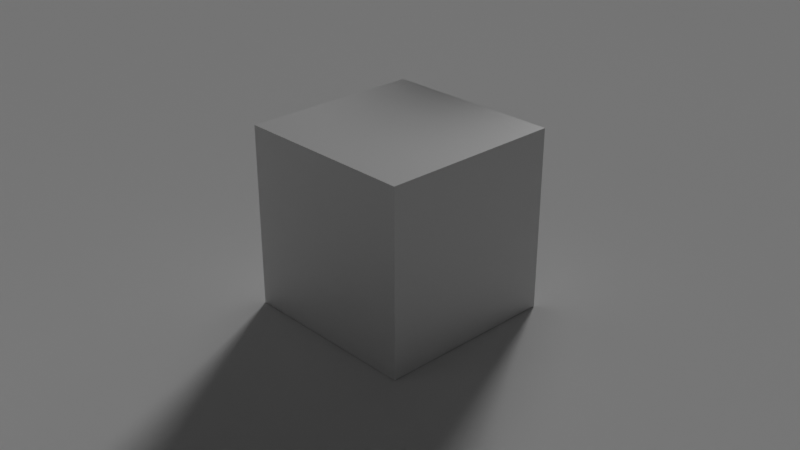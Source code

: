 # Source: LightsScene.blend  (saved by Blender 4.1.23; exported with 4.5.12 LTS)
import bpy
from mathutils import Matrix  # noqa: F401  (used for matrix-valued properties, if any)

bpy.ops.wm.read_factory_settings(use_empty=True)
scene = bpy.context.scene
scene.name = 'Scene'

# ---- collections
col_collection = bpy.data.collections.new('Collection'); scene.collection.children.link(col_collection)

# ---- materials (node trees are filled in below, after node groups)
mat_material = bpy.data.materials.new('Material')
mat_material.alpha_threshold = 0.0
mat_material.use_transparent_shadow = False
mat_material.roughness = 0.5
mat_material.line_color = (0.0, 0.0, 0.0, 1.0)
mat_material_001 = bpy.data.materials.new('Material.001')
mat_material_001.alpha_threshold = 0.0
mat_material_001.use_transparent_shadow = False
mat_material_001.roughness = 0.5
mat_material_001.line_color = (0.0, 0.0, 0.0, 1.0)
mat_material_002 = bpy.data.materials.new('Material.002')
mat_material_002.alpha_threshold = 0.0
mat_material_002.use_transparent_shadow = False
mat_material_002.roughness = 0.5
mat_material_002.line_color = (0.0, 0.0, 0.0, 1.0)

# ---- material node trees
mat_material.use_nodes = True; mat_material.node_tree.nodes.clear()
_N = mat_material.node_tree.nodes; _L = mat_material.node_tree.links
n0 = _N.new('ShaderNodeOutputMaterial'); n0.name = 'Material Output'; n0.location = (300, 300)
n1 = _N.new('ShaderNodeBsdfPrincipled'); n1.name = 'Principled BSDF'; n1.location = (10, 300)
n1.inputs[3].default_value = 1.45
_L.new(n1.outputs[0], n0.inputs[0])
n0.is_active_output = True
mat_material_001.use_nodes = True; mat_material_001.node_tree.nodes.clear()
_N = mat_material_001.node_tree.nodes; _L = mat_material_001.node_tree.links
n0 = _N.new('ShaderNodeOutputMaterial'); n0.name = 'Material Output'; n0.location = (300, 300)
n1 = _N.new('ShaderNodeBsdfPrincipled'); n1.name = 'Principled BSDF'; n1.location = (10, 300)
n1.inputs[3].default_value = 1.45
_L.new(n1.outputs[0], n0.inputs[0])
n0.is_active_output = True
mat_material_002.use_nodes = True; mat_material_002.node_tree.nodes.clear()
_N = mat_material_002.node_tree.nodes; _L = mat_material_002.node_tree.links
n0 = _N.new('ShaderNodeOutputMaterial'); n0.name = 'Material Output'; n0.location = (300, 300)
n1 = _N.new('ShaderNodeBsdfPrincipled'); n1.name = 'Principled BSDF'; n1.location = (10, 300)
n1.inputs[3].default_value = 1.45
_L.new(n1.outputs[0], n0.inputs[0])
n0.is_active_output = True

# ---- world
world_world = bpy.data.worlds.new('World'); scene.world = world_world
world_world.use_nodes = True; world_world.node_tree.nodes.clear()
_N = world_world.node_tree.nodes; _L = world_world.node_tree.links
n0 = _N.new('ShaderNodeOutputWorld'); n0.name = 'World Output'; n0.location = (300, 300)
n1 = _N.new('ShaderNodeBackground'); n1.name = 'Background'; n1.location = (10, 300)
n1.inputs[0].default_value = (0.05088, 0.05088, 0.05088, 1.0)
_L.new(n1.outputs[0], n0.inputs[0])
n0.is_active_output = True
world_world.color = (0.05088, 0.05088, 0.05088)
world_world.use_sun_shadow = False
world_world.sun_shadow_jitter_overblur = 0.0

# ---- cameras
cam_camera = bpy.data.cameras.new('Camera')
cam_camera.clip_end = 100.0
cam_camera.ortho_scale = 7.314

# ---- lights
light_light_001 = bpy.data.lights.new('Light.001', 'SUN')
light_light_001.transmission_factor = 0.0
light_light_001.angle = 0.1993
light_light_001.energy = 1.0
light_light_001.shadow_soft_size = 6.57
light_light_001.shadow_cascade_max_distance = 1000.0

# ---- meshes
me_cube = bpy.data.meshes.new('Cube')
me_cube.from_pydata([(1.0, 1.0, 1.0), (1.0, 1.0, -1.0), (1.0, -1.0, 1.0), (1.0, -1.0, -1.0), (-1.0, 1.0, 1.0), (-1.0, 1.0, -1.0), (-1.0, -1.0, 1.0), (-1.0, -1.0, -1.0)], [], [(0, 4, 6, 2), (3, 2, 6, 7), (7, 6, 4, 5), (5, 1, 3, 7), (1, 0, 2, 3), (5, 4, 0, 1)])
_uv = me_cube.uv_layers.new(name='UVMap')
_uv.uv.foreach_set('vector', [0.625, 0.5, 0.875, 0.5, 0.875, 0.75, 0.625, 0.75, 0.375, 0.75, 0.625, 0.75, 0.625, 1.0, 0.375, 1.0, 0.375, 0.0, 0.625, 0.0, 0.625, 0.25, 0.375, 0.25, 0.125, 0.5, 0.375, 0.5, 0.375, 0.75, 0.125, 0.75, 0.375, 0.5, 0.625, 0.5, 0.625, 0.75, 0.375, 0.75, 0.375, 0.25, 0.625, 0.25, 0.625, 0.5, 0.375, 0.5])
me_cube.materials.append(mat_material)
me_cube.use_mirror_vertex_groups = False
me_cube.update()
me_plane = bpy.data.meshes.new('Plane')
me_plane.from_pydata([(-1.0, -1.0, 0.0), (1.0, -1.0, 0.0), (-1.0, 1.0, 0.0), (1.0, 1.0, 0.0)], [], [(0, 1, 3, 2)])
_uv = me_plane.uv_layers.new(name='UVMap')
_uv.uv.foreach_set('vector', [0.0, 0.0, 1.0, 0.0, 1.0, 1.0, 0.0, 1.0])
me_plane.update()
me_icosphere = bpy.data.meshes.new('Icosphere')
me_icosphere.from_pydata([(0.0, 0.0, -1.0), (0.7236, -0.5257, -0.4472), (-0.2764, -0.8506, -0.4472), (-0.8944, 0.0, -0.4472), (-0.2764, 0.8506, -0.4472), (0.7236, 0.5257, -0.4472), (0.2764, -0.8506, 0.4472), (-0.7236, -0.5257, 0.4472), (-0.7236, 0.5257, 0.4472), (0.2764, 0.8506, 0.4472), (0.8944, 0.0, 0.4472), (0.0, 0.0, 1.0), (-0.1625, -0.5, -0.8507), (0.4253, -0.309, -0.8507), (0.2629, -0.809, -0.5257), (0.8506, 0.0, -0.5257), (0.4253, 0.309, -0.8507), (-0.5257, 0.0, -0.8507), (-0.6882, -0.5, -0.5257), (-0.1625, 0.5, -0.8507), (-0.6882, 0.5, -0.5257), (0.2629, 0.809, -0.5257), (0.9511, -0.309, 0.0), (0.9511, 0.309, 0.0), (0.0, -1.0, 0.0), (0.5878, -0.809, 0.0), (-0.9511, -0.309, 0.0), (-0.5878, -0.809, 0.0), (-0.5878, 0.809, 0.0), (-0.9511, 0.309, 0.0), (0.5878, 0.809, 0.0), (0.0, 1.0, 0.0), (0.6882, -0.5, 0.5257), (-0.2629, -0.809, 0.5257), (-0.8506, 0.0, 0.5257), (-0.2629, 0.809, 0.5257), (0.6882, 0.5, 0.5257), (0.1625, -0.5, 0.8507), (0.5257, 0.0, 0.8507), (-0.4253, -0.309, 0.8507), (-0.4253, 0.309, 0.8507), (0.1625, 0.5, 0.8507)], [], [(0, 13, 12), (1, 13, 15), (0, 12, 17), (0, 17, 19), (0, 19, 16), (1, 15, 22), (2, 14, 24), (3, 18, 26), (4, 20, 28), (5, 21, 30), (1, 22, 25), (2, 24, 27), (3, 26, 29), (4, 28, 31), (5, 30, 23), (6, 32, 37), (7, 33, 39), (8, 34, 40), (9, 35, 41), (10, 36, 38), (38, 41, 11), (38, 36, 41), (36, 9, 41), (41, 40, 11), (41, 35, 40), (35, 8, 40), (40, 39, 11), (40, 34, 39), (34, 7, 39), (39, 37, 11), (39, 33, 37), (33, 6, 37), (37, 38, 11), (37, 32, 38), (32, 10, 38), (23, 36, 10), (23, 30, 36), (30, 9, 36), (31, 35, 9), (31, 28, 35), (28, 8, 35), (29, 34, 8), (29, 26, 34), (26, 7, 34), (27, 33, 7), (27, 24, 33), (24, 6, 33), (25, 32, 6), (25, 22, 32), (22, 10, 32), (30, 31, 9), (30, 21, 31), (21, 4, 31), (28, 29, 8), (28, 20, 29), (20, 3, 29), (26, 27, 7), (26, 18, 27), (18, 2, 27), (24, 25, 6), (24, 14, 25), (14, 1, 25), (22, 23, 10), (22, 15, 23), (15, 5, 23), (16, 21, 5), (16, 19, 21), (19, 4, 21), (19, 20, 4), (19, 17, 20), (17, 3, 20), (17, 18, 3), (17, 12, 18), (12, 2, 18), (15, 16, 5), (15, 13, 16), (13, 0, 16), (12, 14, 2), (12, 13, 14), (13, 1, 14)])
_uv = me_icosphere.uv_layers.new(name='UVMap')
_uv.uv.foreach_set('vector', [0.1818, 0.0, 0.2273, 0.07873, 0.1364, 0.07873, 0.2727, 0.1575, 0.3182, 0.07873, 0.3636, 0.1575, 0.9091, 0.0, 0.9545, 0.07873, 0.8636, 0.07873, 0.7273, 0.0, 0.7727, 0.07873, 0.6818, 0.07873, 0.5455, 0.0, 0.5909, 0.07873, 0.5, 0.07873, 0.2727, 0.1575, 0.3636, 0.1575, 0.3182, 0.2362, 0.09091, 0.1575, 0.1818, 0.1575, 0.1364, 0.2362, 0.8182, 0.1575, 0.9091, 0.1575, 0.8636, 0.2362, 0.6364, 0.1575, 0.7273, 0.1575, 0.6818, 0.2362, 0.4545, 0.1575, 0.5455, 0.1575, 0.5, 0.2362, 0.2727, 0.1575, 0.3182, 0.2362, 0.2273, 0.2362, 0.09091, 0.1575, 0.1364, 0.2362, 0.04546, 0.2362, 0.8182, 0.1575, 0.8636, 0.2362, 0.7727, 0.2362, 0.6364, 0.1575, 0.6818, 0.2362, 0.5909, 0.2362, 0.4545, 0.1575, 0.5, 0.2362, 0.4091, 0.2362, 0.1818, 0.3149, 0.2727, 0.3149, 0.2273, 0.3937, 0.0, 0.3149, 0.09091, 0.3149, 0.04546, 0.3937, 0.7273, 0.3149, 0.8182, 0.3149, 0.7727, 0.3937, 0.5455, 0.3149, 0.6364, 0.3149, 0.5909, 0.3937, 0.3636, 0.3149, 0.4545, 0.3149, 0.4091, 0.3937, 0.4091, 0.3937, 0.5, 0.3937, 0.4545, 0.4724, 0.4091, 0.3937, 0.4545, 0.3149, 0.5, 0.3937, 0.4545, 0.3149, 0.5455, 0.3149, 0.5, 0.3937, 0.5909, 0.3937, 0.6818, 0.3937, 0.6364, 0.4724, 0.5909, 0.3937, 0.6364, 0.3149, 0.6818, 0.3937, 0.6364, 0.3149, 0.7273, 0.3149, 0.6818, 0.3937, 0.7727, 0.3937, 0.8636, 0.3937, 0.8182, 0.4724, 0.7727, 0.3937, 0.8182, 0.3149, 0.8636, 0.3937, 0.8182, 0.3149, 0.9091, 0.3149, 0.8636, 0.3937, 0.04546, 0.3937, 0.1364, 0.3937, 0.09091, 0.4724, 0.04546, 0.3937, 0.09091, 0.3149, 0.1364, 0.3937, 0.09091, 0.3149, 0.1818, 0.3149, 0.1364, 0.3937, 0.2273, 0.3937, 0.3182, 0.3937, 0.2727, 0.4724, 0.2273, 0.3937, 0.2727, 0.3149, 0.3182, 0.3937, 0.2727, 0.3149, 0.3636, 0.3149, 0.3182, 0.3937, 0.4091, 0.2362, 0.4545, 0.3149, 0.3636, 0.3149, 0.4091, 0.2362, 0.5, 0.2362, 0.4545, 0.3149, 0.5, 0.2362, 0.5455, 0.3149, 0.4545, 0.3149, 0.5909, 0.2362, 0.6364, 0.3149, 0.5455, 0.3149, 0.5909, 0.2362, 0.6818, 0.2362, 0.6364, 0.3149, 0.6818, 0.2362, 0.7273, 0.3149, 0.6364, 0.3149, 0.7727, 0.2362, 0.8182, 0.3149, 0.7273, 0.3149, 0.7727, 0.2362, 0.8636, 0.2362, 0.8182, 0.3149, 0.8636, 0.2362, 0.9091, 0.3149, 0.8182, 0.3149, 0.04546, 0.2362, 0.09091, 0.3149, 0.0, 0.3149, 0.04546, 0.2362, 0.1364, 0.2362, 0.09091, 0.3149, 0.1364, 0.2362, 0.1818, 0.3149, 0.09091, 0.3149, 0.2273, 0.2362, 0.2727, 0.3149, 0.1818, 0.3149, 0.2273, 0.2362, 0.3182, 0.2362, 0.2727, 0.3149, 0.3182, 0.2362, 0.3636, 0.3149, 0.2727, 0.3149, 0.5, 0.2362, 0.5909, 0.2362, 0.5455, 0.3149, 0.5, 0.2362, 0.5455, 0.1575, 0.5909, 0.2362, 0.5455, 0.1575, 0.6364, 0.1575, 0.5909, 0.2362, 0.6818, 0.2362, 0.7727, 0.2362, 0.7273, 0.3149, 0.6818, 0.2362, 0.7273, 0.1575, 0.7727, 0.2362, 0.7273, 0.1575, 0.8182, 0.1575, 0.7727, 0.2362, 0.8636, 0.2362, 0.9545, 0.2362, 0.9091, 0.3149, 0.8636, 0.2362, 0.9091, 0.1575, 0.9545, 0.2362, 0.9091, 0.1575, 1.0, 0.1575, 0.9545, 0.2362, 0.1364, 0.2362, 0.2273, 0.2362, 0.1818, 0.3149, 0.1364, 0.2362, 0.1818, 0.1575, 0.2273, 0.2362, 0.1818, 0.1575, 0.2727, 0.1575, 0.2273, 0.2362, 0.3182, 0.2362, 0.4091, 0.2362, 0.3636, 0.3149, 0.3182, 0.2362, 0.3636, 0.1575, 0.4091, 0.2362, 0.3636, 0.1575, 0.4545, 0.1575, 0.4091, 0.2362, 0.5, 0.07873, 0.5455, 0.1575, 0.4545, 0.1575, 0.5, 0.07873, 0.5909, 0.07873, 0.5455, 0.1575, 0.5909, 0.07873, 0.6364, 0.1575, 0.5455, 0.1575, 0.6818, 0.07873, 0.7273, 0.1575, 0.6364, 0.1575, 0.6818, 0.07873, 0.7727, 0.07873, 0.7273, 0.1575, 0.7727, 0.07873, 0.8182, 0.1575, 0.7273, 0.1575, 0.8636, 0.07873, 0.9091, 0.1575, 0.8182, 0.1575, 0.8636, 0.07873, 0.9545, 0.07873, 0.9091, 0.1575, 0.9545, 0.07873, 1.0, 0.1575, 0.9091, 0.1575, 0.3636, 0.1575, 0.4091, 0.07873, 0.4545, 0.1575, 0.3636, 0.1575, 0.3182, 0.07873, 0.4091, 0.07873, 0.3182, 0.07873, 0.3636, 0.0, 0.4091, 0.07873, 0.1364, 0.07873, 0.1818, 0.1575, 0.09091, 0.1575, 0.1364, 0.07873, 0.2273, 0.07873, 0.1818, 0.1575, 0.2273, 0.07873, 0.2727, 0.1575, 0.1818, 0.1575])
me_icosphere.update()
me_cube_001 = bpy.data.meshes.new('Cube.001')
me_cube_001.from_pydata([(1.0, 1.0, 1.0), (1.0, 1.0, -1.0), (1.0, -1.0, 1.0), (1.0, -1.0, -1.0), (-1.0, 1.0, 1.0), (-1.0, 1.0, -1.0), (-1.0, -1.0, 1.0), (-1.0, -1.0, -1.0)], [], [(0, 4, 6, 2), (3, 2, 6, 7), (7, 6, 4, 5), (5, 1, 3, 7), (1, 0, 2, 3), (5, 4, 0, 1)])
_uv = me_cube_001.uv_layers.new(name='UVMap')
_uv.uv.foreach_set('vector', [0.625, 0.5, 0.875, 0.5, 0.875, 0.75, 0.625, 0.75, 0.375, 0.75, 0.625, 0.75, 0.625, 1.0, 0.375, 1.0, 0.375, 0.0, 0.625, 0.0, 0.625, 0.25, 0.375, 0.25, 0.125, 0.5, 0.375, 0.5, 0.375, 0.75, 0.125, 0.75, 0.375, 0.5, 0.625, 0.5, 0.625, 0.75, 0.375, 0.75, 0.375, 0.25, 0.625, 0.25, 0.625, 0.5, 0.375, 0.5])
me_cube_001.materials.append(mat_material_001)
me_cube_001.use_mirror_vertex_groups = False
me_cube_001.update()
me_cube_002 = bpy.data.meshes.new('Cube.002')
me_cube_002.from_pydata([(1.0, 1.0, 1.0), (1.0, 1.0, -1.0), (1.0, -1.0, 1.0), (1.0, -1.0, -1.0), (-1.0, 1.0, 1.0), (-1.0, 1.0, -1.0), (-1.0, -1.0, 1.0), (-1.0, -1.0, -1.0)], [], [(0, 4, 6, 2), (3, 2, 6, 7), (7, 6, 4, 5), (5, 1, 3, 7), (1, 0, 2, 3), (5, 4, 0, 1)])
_uv = me_cube_002.uv_layers.new(name='UVMap')
_uv.uv.foreach_set('vector', [0.625, 0.5, 0.875, 0.5, 0.875, 0.75, 0.625, 0.75, 0.375, 0.75, 0.625, 0.75, 0.625, 1.0, 0.375, 1.0, 0.375, 0.0, 0.625, 0.0, 0.625, 0.25, 0.375, 0.25, 0.125, 0.5, 0.375, 0.5, 0.375, 0.75, 0.125, 0.75, 0.375, 0.5, 0.625, 0.5, 0.625, 0.75, 0.375, 0.75, 0.375, 0.25, 0.625, 0.25, 0.625, 0.5, 0.375, 0.5])
me_cube_002.materials.append(mat_material_002)
me_cube_002.use_mirror_vertex_groups = False
me_cube_002.update()

# ---- objects
ob_cube = bpy.data.objects.new('Cube', me_cube)
ob_camera = bpy.data.objects.new('Camera', cam_camera)
ob_plane = bpy.data.objects.new('Plane', me_plane)
ob_icosphere = bpy.data.objects.new('Icosphere', me_icosphere)
ob_cube_001 = bpy.data.objects.new('Cube.001', me_cube_001)
ob_cube_002 = bpy.data.objects.new('Cube.002', me_cube_002)
ob_light_001 = bpy.data.objects.new('Light.001', light_light_001)

# ---- transforms, parenting, visibility, modifiers, constraints
ob_cube.location = (0.0, 0.0, 0.0)
ob_cube.lock_rotations_4d = False
ob_cube.empty_display_type = 'ARROWS'
ob_cube.lineart.crease_threshold = 0.0
ob_camera.location = (7.359, -6.926, 4.958)
ob_camera.rotation_euler = (1.109, 0.0, 0.8149)
ob_camera.lock_rotations_4d = False
ob_camera.empty_display_type = 'ARROWS'
ob_camera.color = (0.0, 0.0, 0.0, 0.0)
ob_camera.display_type = 'WIRE'
ob_camera.lineart.crease_threshold = 0.0
ob_plane.location = (0.0, 0.0, -1.005)
ob_plane.scale = (16.02, 16.02, 16.02)
ob_icosphere.location = (-3.188, 6.247, 3.687)
ob_cube_001.location = (-1.828, -5.89, 6.861)
ob_cube_001.scale = (0.3779, 0.3779, 13.79)
ob_cube_001.lock_rotations_4d = False
ob_cube_001.empty_display_type = 'ARROWS'
ob_cube_001.lineart.crease_threshold = 0.0
ob_cube_002.location = (4.335, -4.397, 7.992)
ob_cube_002.rotation_euler = (-3.309, -0.5646, 0.8482)
ob_cube_002.scale = (0.3779, 0.3779, 13.79)
ob_cube_002.lock_rotations_4d = False
ob_cube_002.empty_display_type = 'ARROWS'
ob_cube_002.lineart.crease_threshold = 0.0
ob_light_001.location = (-10.31, 16.03, 7.54)
ob_light_001.rotation_euler = (1.029, 0.0, 3.629)
ob_light_001.lock_rotations_4d = False
ob_light_001.empty_display_type = 'ARROWS'
ob_light_001.color = (0.0, 0.0, 0.0, 0.0)
ob_light_001.lineart.crease_threshold = 0.0

# ---- collection membership
col_collection.objects.link(ob_cube)
col_collection.objects.link(ob_camera)
col_collection.objects.link(ob_plane)
col_collection.objects.link(ob_icosphere)
col_collection.objects.link(ob_cube_001)
col_collection.objects.link(ob_cube_002)
col_collection.objects.link(ob_light_001)

# ---- scene / render settings (as saved in the file)
scene.camera = ob_camera
scene.frame_start = 1; scene.frame_end = 250; scene.frame_set(1)
scene.render.engine = 'BLENDER_EEVEE_NEXT'
scene.cycles.sampling_pattern = 'TABULATED_SOBOL'
scene.eevee.ray_tracing_options.trace_max_roughness = 0.0
bpy.context.view_layer.update()
